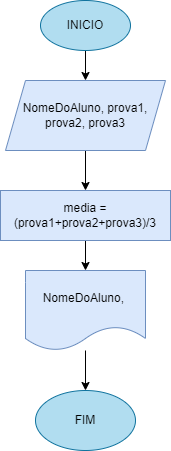

The diagram above was exported from draw.io. Its source (the exported page's mxGraphModel, read from the mxfile embedded in the PNG):
<mxGraphModel dx="880" dy="444" grid="1" gridSize="10" guides="1" tooltips="1" connect="1" arrows="1" fold="1" page="1" pageScale="1" pageWidth="827" pageHeight="1169" math="0" shadow="0">
  <root>
    <mxCell id="0" />
    <mxCell id="1" parent="0" />
    <mxCell id="K1j8qnpfAw7A1pFGuuJO-3" value="" style="edgeStyle=orthogonalEdgeStyle;rounded=0;orthogonalLoop=1;jettySize=auto;html=1;" edge="1" parent="1" source="K1j8qnpfAw7A1pFGuuJO-1" target="K1j8qnpfAw7A1pFGuuJO-2">
      <mxGeometry relative="1" as="geometry" />
    </mxCell>
    <mxCell id="K1j8qnpfAw7A1pFGuuJO-1" value="&lt;font style=&quot;vertical-align: inherit;&quot;&gt;&lt;font style=&quot;vertical-align: inherit;&quot;&gt;INICIO&lt;/font&gt;&lt;/font&gt;" style="ellipse;whiteSpace=wrap;html=1;fillColor=#b1ddf0;strokeColor=#10739e;" vertex="1" parent="1">
      <mxGeometry x="355" width="90" height="50" as="geometry" />
    </mxCell>
    <mxCell id="K1j8qnpfAw7A1pFGuuJO-5" value="" style="edgeStyle=orthogonalEdgeStyle;rounded=0;orthogonalLoop=1;jettySize=auto;html=1;" edge="1" parent="1" source="K1j8qnpfAw7A1pFGuuJO-2" target="K1j8qnpfAw7A1pFGuuJO-4">
      <mxGeometry relative="1" as="geometry" />
    </mxCell>
    <mxCell id="K1j8qnpfAw7A1pFGuuJO-2" value="&lt;font style=&quot;vertical-align: inherit;&quot;&gt;&lt;font style=&quot;vertical-align: inherit;&quot;&gt;&lt;font style=&quot;vertical-align: inherit;&quot;&gt;&lt;font style=&quot;vertical-align: inherit;&quot;&gt;NomeDoAluno, prova1, prova2, prova3&lt;/font&gt;&lt;/font&gt;&lt;/font&gt;&lt;/font&gt;" style="shape=parallelogram;perimeter=parallelogramPerimeter;whiteSpace=wrap;html=1;fixedSize=1;fillColor=#dae8fc;strokeColor=#6c8ebf;" vertex="1" parent="1">
      <mxGeometry x="320" y="80" width="160" height="70" as="geometry" />
    </mxCell>
    <mxCell id="K1j8qnpfAw7A1pFGuuJO-8" value="" style="edgeStyle=orthogonalEdgeStyle;rounded=0;orthogonalLoop=1;jettySize=auto;html=1;" edge="1" parent="1" source="K1j8qnpfAw7A1pFGuuJO-4" target="K1j8qnpfAw7A1pFGuuJO-7">
      <mxGeometry relative="1" as="geometry" />
    </mxCell>
    <mxCell id="K1j8qnpfAw7A1pFGuuJO-4" value="&lt;font style=&quot;vertical-align: inherit;&quot;&gt;&lt;font style=&quot;vertical-align: inherit;&quot;&gt;&lt;font style=&quot;vertical-align: inherit;&quot;&gt;&lt;font style=&quot;vertical-align: inherit;&quot;&gt;media = (prova1+prova2+prova3)/3&lt;/font&gt;&lt;/font&gt;&lt;/font&gt;&lt;/font&gt;" style="whiteSpace=wrap;html=1;fillColor=#dae8fc;strokeColor=#6c8ebf;" vertex="1" parent="1">
      <mxGeometry x="315" y="190" width="170" height="50" as="geometry" />
    </mxCell>
    <mxCell id="K1j8qnpfAw7A1pFGuuJO-10" value="" style="edgeStyle=orthogonalEdgeStyle;rounded=0;orthogonalLoop=1;jettySize=auto;html=1;" edge="1" parent="1" source="K1j8qnpfAw7A1pFGuuJO-7" target="K1j8qnpfAw7A1pFGuuJO-9">
      <mxGeometry relative="1" as="geometry" />
    </mxCell>
    <mxCell id="K1j8qnpfAw7A1pFGuuJO-7" value="&lt;font style=&quot;vertical-align: inherit;&quot;&gt;&lt;font style=&quot;vertical-align: inherit;&quot;&gt;NomeDoAluno,&amp;nbsp;&lt;/font&gt;&lt;/font&gt;" style="shape=document;whiteSpace=wrap;html=1;boundedLbl=1;fillColor=#dae8fc;strokeColor=#6c8ebf;" vertex="1" parent="1">
      <mxGeometry x="340" y="270" width="120" height="80" as="geometry" />
    </mxCell>
    <mxCell id="K1j8qnpfAw7A1pFGuuJO-9" value="&lt;font style=&quot;vertical-align: inherit;&quot;&gt;&lt;font style=&quot;vertical-align: inherit;&quot;&gt;FIM&lt;/font&gt;&lt;/font&gt;" style="ellipse;whiteSpace=wrap;html=1;fillColor=#b1ddf0;strokeColor=#10739e;" vertex="1" parent="1">
      <mxGeometry x="350" y="390" width="100" height="60" as="geometry" />
    </mxCell>
  </root>
</mxGraphModel>